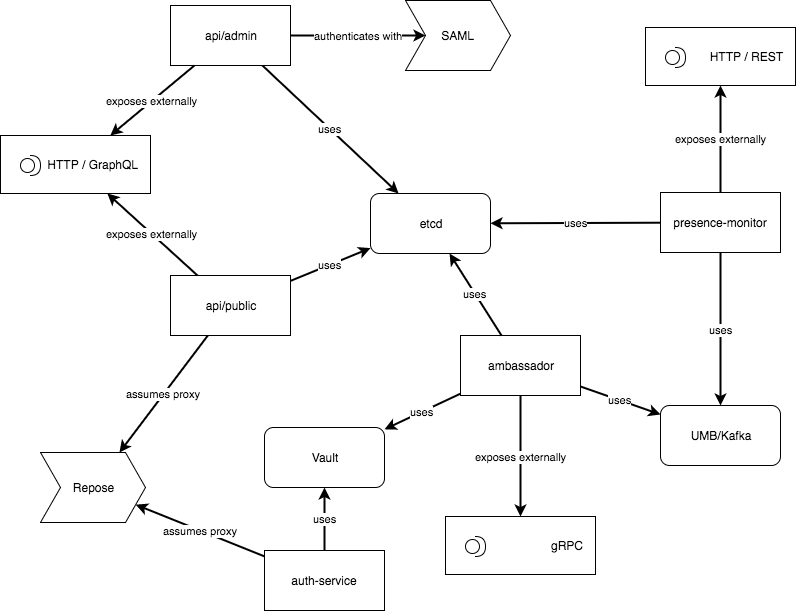

The diagram above was exported from draw.io. Its source (the exported page's mxGraphModel, read from the mxfile embedded in the PNG):
<mxGraphModel dx="1110" dy="876" grid="1" gridSize="10" guides="1" tooltips="1" connect="1" arrows="1" fold="1" page="1" pageScale="1" pageWidth="1100" pageHeight="850" math="0" shadow="0">
  <root>
    <mxCell id="0" />
    <mxCell id="1" parent="0" />
    <mxCell id="0UQNhS_rkOenMZgYsg_g-1" value="UMB/Kafka" style="rounded=1;whiteSpace=wrap;html=1;" vertex="1" parent="1">
      <mxGeometry x="826" y="514" width="120" height="60" as="geometry" />
    </mxCell>
    <mxCell id="0UQNhS_rkOenMZgYsg_g-2" value="etcd" style="rounded=1;whiteSpace=wrap;html=1;" vertex="1" parent="1">
      <mxGeometry x="536" y="302" width="120" height="60" as="geometry" />
    </mxCell>
    <mxCell id="0UQNhS_rkOenMZgYsg_g-3" value="Vault" style="rounded=1;whiteSpace=wrap;html=1;" vertex="1" parent="1">
      <mxGeometry x="430" y="536" width="120" height="60" as="geometry" />
    </mxCell>
    <mxCell id="0UQNhS_rkOenMZgYsg_g-4" value="ambassador" style="rounded=0;whiteSpace=wrap;html=1;" vertex="1" parent="1">
      <mxGeometry x="626" y="444" width="120" height="60" as="geometry" />
    </mxCell>
    <mxCell id="0UQNhS_rkOenMZgYsg_g-12" value="assumes proxy" style="rounded=0;html=1;jettySize=auto;orthogonalLoop=1;strokeWidth=2;noEdgeStyle=1;" edge="1" parent="1" source="0UQNhS_rkOenMZgYsg_g-5" target="0UQNhS_rkOenMZgYsg_g-9">
      <mxGeometry relative="1" as="geometry" />
    </mxCell>
    <mxCell id="0UQNhS_rkOenMZgYsg_g-5" value="auth-service" style="rounded=0;whiteSpace=wrap;html=1;" vertex="1" parent="1">
      <mxGeometry x="430" y="659" width="120" height="60" as="geometry" />
    </mxCell>
    <mxCell id="0UQNhS_rkOenMZgYsg_g-26" value="exposes externally" style="edgeStyle=none;rounded=0;html=1;jettySize=auto;orthogonalLoop=1;strokeWidth=2;noEdgeStyle=1;" edge="1" parent="1" source="0UQNhS_rkOenMZgYsg_g-6" target="0UQNhS_rkOenMZgYsg_g-30">
      <mxGeometry relative="1" as="geometry" />
    </mxCell>
    <mxCell id="0UQNhS_rkOenMZgYsg_g-6" value="presence-monitor" style="rounded=0;whiteSpace=wrap;html=1;" vertex="1" parent="1">
      <mxGeometry x="826" y="301" width="120" height="60" as="geometry" />
    </mxCell>
    <mxCell id="0UQNhS_rkOenMZgYsg_g-7" value="api/admin" style="rounded=0;whiteSpace=wrap;html=1;" vertex="1" parent="1">
      <mxGeometry x="336" y="114" width="120" height="60" as="geometry" />
    </mxCell>
    <mxCell id="0UQNhS_rkOenMZgYsg_g-8" value="api/public" style="rounded=0;whiteSpace=wrap;html=1;" vertex="1" parent="1">
      <mxGeometry x="336" y="384" width="120" height="60" as="geometry" />
    </mxCell>
    <mxCell id="0UQNhS_rkOenMZgYsg_g-9" value="Repose" style="shape=step;perimeter=stepPerimeter;whiteSpace=wrap;html=1;fixedSize=1;" vertex="1" parent="1">
      <mxGeometry x="206" y="561" width="105" height="70" as="geometry" />
    </mxCell>
    <mxCell id="0UQNhS_rkOenMZgYsg_g-10" value="SAML" style="shape=step;perimeter=stepPerimeter;whiteSpace=wrap;html=1;fixedSize=1;" vertex="1" parent="1">
      <mxGeometry x="571" y="109" width="105" height="70" as="geometry" />
    </mxCell>
    <mxCell id="0UQNhS_rkOenMZgYsg_g-13" value="assumes proxy" style="rounded=0;html=1;jettySize=auto;orthogonalLoop=1;strokeWidth=2;noEdgeStyle=1;" edge="1" parent="1" source="0UQNhS_rkOenMZgYsg_g-8" target="0UQNhS_rkOenMZgYsg_g-9">
      <mxGeometry relative="1" as="geometry">
        <mxPoint x="467.2972972972973" y="181" as="sourcePoint" />
        <mxPoint x="436.48648648648646" y="301" as="targetPoint" />
      </mxGeometry>
    </mxCell>
    <mxCell id="0UQNhS_rkOenMZgYsg_g-14" value="authenticates with" style="rounded=0;html=1;jettySize=auto;orthogonalLoop=1;strokeWidth=2;noEdgeStyle=1;" edge="1" parent="1" source="0UQNhS_rkOenMZgYsg_g-7" target="0UQNhS_rkOenMZgYsg_g-10">
      <mxGeometry relative="1" as="geometry">
        <mxPoint x="985" y="168.9757085020242" as="sourcePoint" />
        <mxPoint x="472.32592592592596" y="322.5703703703705" as="targetPoint" />
      </mxGeometry>
    </mxCell>
    <mxCell id="0UQNhS_rkOenMZgYsg_g-15" value="uses" style="rounded=0;html=1;jettySize=auto;orthogonalLoop=1;strokeWidth=2;noEdgeStyle=1;" edge="1" parent="1" source="0UQNhS_rkOenMZgYsg_g-4" target="0UQNhS_rkOenMZgYsg_g-1">
      <mxGeometry relative="1" as="geometry">
        <mxPoint x="467.2972972972973" y="181" as="sourcePoint" />
        <mxPoint x="436.48648648648646" y="301" as="targetPoint" />
      </mxGeometry>
    </mxCell>
    <mxCell id="0UQNhS_rkOenMZgYsg_g-16" value="uses" style="rounded=0;html=1;jettySize=auto;orthogonalLoop=1;strokeWidth=2;noEdgeStyle=1;" edge="1" parent="1" source="0UQNhS_rkOenMZgYsg_g-4" target="0UQNhS_rkOenMZgYsg_g-2">
      <mxGeometry relative="1" as="geometry">
        <mxPoint x="293" y="121" as="sourcePoint" />
        <mxPoint x="377" y="-19" as="targetPoint" />
      </mxGeometry>
    </mxCell>
    <mxCell id="0UQNhS_rkOenMZgYsg_g-17" value="uses" style="rounded=0;html=1;jettySize=auto;orthogonalLoop=1;strokeWidth=2;noEdgeStyle=1;" edge="1" parent="1" source="0UQNhS_rkOenMZgYsg_g-4" target="0UQNhS_rkOenMZgYsg_g-3">
      <mxGeometry relative="1" as="geometry">
        <mxPoint x="333.5" y="121" as="sourcePoint" />
        <mxPoint x="606.5" y="-19" as="targetPoint" />
      </mxGeometry>
    </mxCell>
    <mxCell id="0UQNhS_rkOenMZgYsg_g-18" value="uses" style="rounded=0;html=1;jettySize=auto;orthogonalLoop=1;strokeWidth=2;noEdgeStyle=1;" edge="1" parent="1" source="0UQNhS_rkOenMZgYsg_g-5" target="0UQNhS_rkOenMZgYsg_g-3">
      <mxGeometry relative="1" as="geometry">
        <mxPoint x="335" y="133.08955223880594" as="sourcePoint" />
        <mxPoint x="885" y="-31.089552238805936" as="targetPoint" />
      </mxGeometry>
    </mxCell>
    <mxCell id="0UQNhS_rkOenMZgYsg_g-19" value="uses" style="rounded=0;html=1;jettySize=auto;orthogonalLoop=1;strokeWidth=2;noEdgeStyle=1;" edge="1" parent="1" source="0UQNhS_rkOenMZgYsg_g-8" target="0UQNhS_rkOenMZgYsg_g-2">
      <mxGeometry relative="1" as="geometry">
        <mxPoint x="333.5" y="121" as="sourcePoint" />
        <mxPoint x="606.5" y="-19" as="targetPoint" />
      </mxGeometry>
    </mxCell>
    <mxCell id="0UQNhS_rkOenMZgYsg_g-20" value="uses" style="rounded=0;html=1;jettySize=auto;orthogonalLoop=1;strokeWidth=2;noEdgeStyle=1;" edge="1" parent="1" source="0UQNhS_rkOenMZgYsg_g-7" target="0UQNhS_rkOenMZgYsg_g-2">
      <mxGeometry relative="1" as="geometry">
        <mxPoint x="639.5" y="121" as="sourcePoint" />
        <mxPoint x="660.5" y="-19" as="targetPoint" />
      </mxGeometry>
    </mxCell>
    <mxCell id="0UQNhS_rkOenMZgYsg_g-21" value="uses" style="rounded=0;html=1;jettySize=auto;orthogonalLoop=1;strokeWidth=2;noEdgeStyle=1;" edge="1" parent="1" source="0UQNhS_rkOenMZgYsg_g-6" target="0UQNhS_rkOenMZgYsg_g-2">
      <mxGeometry relative="1" as="geometry">
        <mxPoint x="935" y="131" as="sourcePoint" />
        <mxPoint x="710" y="-19" as="targetPoint" />
      </mxGeometry>
    </mxCell>
    <mxCell id="0UQNhS_rkOenMZgYsg_g-22" value="uses" style="rounded=0;html=1;jettySize=auto;orthogonalLoop=1;strokeWidth=2;noEdgeStyle=1;" edge="1" parent="1" source="0UQNhS_rkOenMZgYsg_g-6" target="0UQNhS_rkOenMZgYsg_g-1">
      <mxGeometry relative="1" as="geometry">
        <mxPoint x="758.5" y="121" as="sourcePoint" />
        <mxPoint x="681.5" y="-19" as="targetPoint" />
      </mxGeometry>
    </mxCell>
    <mxCell id="0UQNhS_rkOenMZgYsg_g-28" value="gRPC" style="html=1;whiteSpace=wrap;container=1;recursiveResize=0;collapsible=0;align=right;spacingRight=10;" vertex="1" parent="1">
      <mxGeometry x="611" y="625" width="150" height="58" as="geometry" />
    </mxCell>
    <mxCell id="0UQNhS_rkOenMZgYsg_g-29" value="" style="shape=providedRequiredInterface;html=1;verticalLabelPosition=bottom;fontFamily=Helvetica;fontSize=12;fontColor=#000000;align=center;strokeColor=#000000;fillColor=#ffffff;" vertex="1" parent="0UQNhS_rkOenMZgYsg_g-28">
      <mxGeometry x="20" y="20" width="20" height="20" as="geometry" />
    </mxCell>
    <mxCell id="0UQNhS_rkOenMZgYsg_g-30" value="HTTP / REST" style="html=1;whiteSpace=wrap;container=1;recursiveResize=0;collapsible=0;align=right;spacingRight=10;" vertex="1" parent="1">
      <mxGeometry x="811" y="136" width="150" height="58" as="geometry" />
    </mxCell>
    <mxCell id="0UQNhS_rkOenMZgYsg_g-31" value="" style="shape=providedRequiredInterface;html=1;verticalLabelPosition=bottom;fontFamily=Helvetica;fontSize=12;fontColor=#000000;align=center;strokeColor=#000000;fillColor=#ffffff;" vertex="1" parent="0UQNhS_rkOenMZgYsg_g-30">
      <mxGeometry x="20" y="20" width="20" height="20" as="geometry" />
    </mxCell>
    <mxCell id="0UQNhS_rkOenMZgYsg_g-34" value="HTTP / GraphQL" style="html=1;whiteSpace=wrap;container=1;recursiveResize=0;collapsible=0;align=right;spacingRight=10;" vertex="1" parent="1">
      <mxGeometry x="166" y="244" width="150" height="58" as="geometry" />
    </mxCell>
    <mxCell id="0UQNhS_rkOenMZgYsg_g-35" value="" style="shape=providedRequiredInterface;html=1;verticalLabelPosition=bottom;fontFamily=Helvetica;fontSize=12;fontColor=#000000;align=center;strokeColor=#000000;fillColor=#ffffff;" vertex="1" parent="0UQNhS_rkOenMZgYsg_g-34">
      <mxGeometry x="20" y="20" width="20" height="20" as="geometry" />
    </mxCell>
    <mxCell id="0UQNhS_rkOenMZgYsg_g-36" value="exposes externally" style="edgeStyle=none;rounded=0;html=1;jettySize=auto;orthogonalLoop=1;strokeWidth=2;noEdgeStyle=1;" edge="1" parent="1" source="0UQNhS_rkOenMZgYsg_g-4" target="0UQNhS_rkOenMZgYsg_g-28">
      <mxGeometry relative="1" as="geometry">
        <mxPoint x="567" y="498.4054054054054" as="sourcePoint" />
        <mxPoint x="765" y="516.2432432432433" as="targetPoint" />
      </mxGeometry>
    </mxCell>
    <mxCell id="0UQNhS_rkOenMZgYsg_g-37" value="exposes externally" style="edgeStyle=none;rounded=0;html=1;jettySize=auto;orthogonalLoop=1;strokeWidth=2;noEdgeStyle=1;" edge="1" parent="1" source="0UQNhS_rkOenMZgYsg_g-7" target="0UQNhS_rkOenMZgYsg_g-34">
      <mxGeometry relative="1" as="geometry">
        <mxPoint x="427" y="487.7991543340381" as="sourcePoint" />
        <mxPoint x="765" y="458.50105708245246" as="targetPoint" />
      </mxGeometry>
    </mxCell>
    <mxCell id="0UQNhS_rkOenMZgYsg_g-38" value="exposes externally" style="edgeStyle=none;rounded=0;html=1;jettySize=auto;orthogonalLoop=1;strokeWidth=2;noEdgeStyle=1;" edge="1" parent="1" source="0UQNhS_rkOenMZgYsg_g-8" target="0UQNhS_rkOenMZgYsg_g-34">
      <mxGeometry relative="1" as="geometry">
        <mxPoint x="359.1966527196653" y="143" as="sourcePoint" />
        <mxPoint x="808.876569037657" y="562" as="targetPoint" />
      </mxGeometry>
    </mxCell>
  </root>
</mxGraphModel>